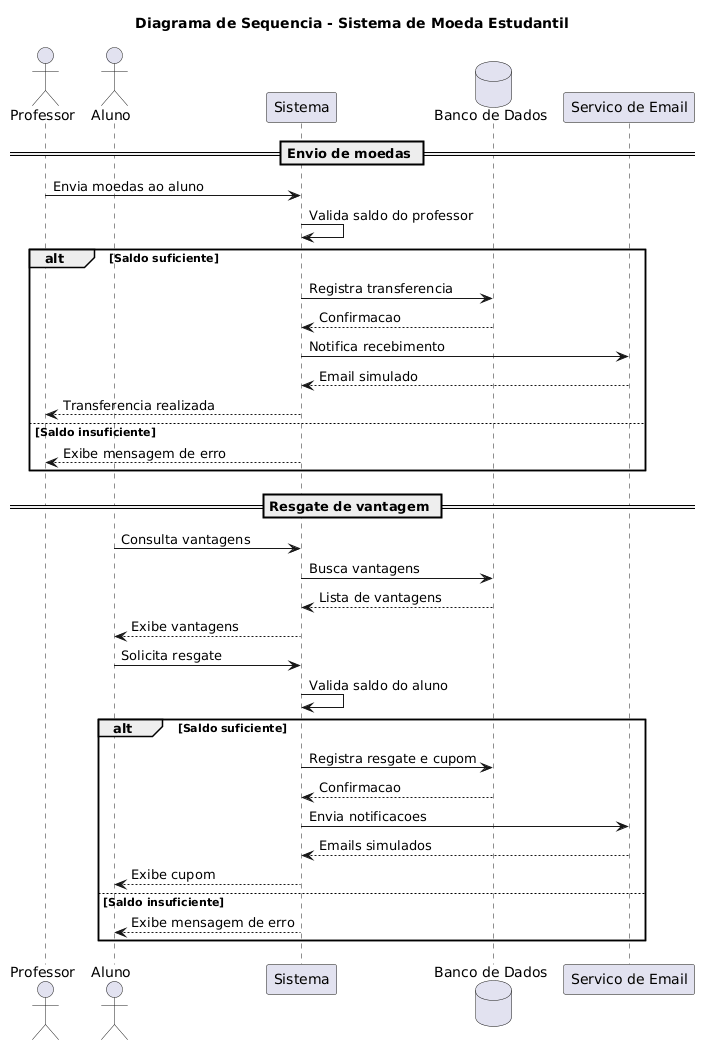

The diagram above was rendered by PlantUML. Its source (embedded in the PNG):
@startuml
title Diagrama de Sequencia - Sistema de Moeda Estudantil

actor Professor
actor Aluno
participant "Sistema" as Sistema
database "Banco de Dados" as Banco
participant "Servico de Email" as Email

== Envio de moedas ==

Professor -> Sistema: Envia moedas ao aluno
Sistema -> Sistema: Valida saldo do professor

alt Saldo suficiente
    Sistema -> Banco: Registra transferencia
    Banco --> Sistema: Confirmacao
    Sistema -> Email: Notifica recebimento
    Email --> Sistema: Email simulado
    Sistema --> Professor: Transferencia realizada
else Saldo insuficiente
    Sistema --> Professor: Exibe mensagem de erro
end

== Resgate de vantagem ==

Aluno -> Sistema: Consulta vantagens
Sistema -> Banco: Busca vantagens
Banco --> Sistema: Lista de vantagens
Sistema --> Aluno: Exibe vantagens

Aluno -> Sistema: Solicita resgate
Sistema -> Sistema: Valida saldo do aluno

alt Saldo suficiente
    Sistema -> Banco: Registra resgate e cupom
    Banco --> Sistema: Confirmacao
    Sistema -> Email: Envia notificacoes
    Email --> Sistema: Emails simulados
    Sistema --> Aluno: Exibe cupom
else Saldo insuficiente
    Sistema --> Aluno: Exibe mensagem de erro
end
@enduml